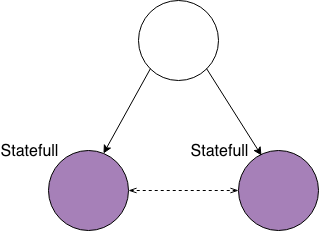

The diagram above was exported from draw.io. Its source (the exported page's mxGraphModel, read from the mxfile embedded in the PNG):
<mxGraphModel dx="787" dy="558" grid="1" gridSize="10" guides="1" tooltips="1" connect="1" arrows="1" fold="1" page="1" pageScale="1" pageWidth="827" pageHeight="1169" math="0" shadow="0">
  <root>
    <mxCell id="0" />
    <mxCell id="1" parent="0" />
    <mxCell id="2" value="" style="ellipse;whiteSpace=wrap;html=1;aspect=fixed;fillColor=#A680B8;" vertex="1" parent="1">
      <mxGeometry x="67" y="190" width="80" height="80" as="geometry" />
    </mxCell>
    <mxCell id="3" value="" style="ellipse;whiteSpace=wrap;html=1;aspect=fixed;fillColor=#A680B8;" vertex="1" parent="1">
      <mxGeometry x="257" y="190" width="80" height="80" as="geometry" />
    </mxCell>
    <mxCell id="4" value="" style="ellipse;whiteSpace=wrap;html=1;aspect=fixed;fillColor=#FFFFFF;" vertex="1" parent="1">
      <mxGeometry x="157" y="40" width="80" height="80" as="geometry" />
    </mxCell>
    <mxCell id="5" value="" style="endArrow=classic;html=1;fontSize=16;exitX=0;exitY=1;exitDx=0;exitDy=0;entryX=0.686;entryY=0.038;entryDx=0;entryDy=0;entryPerimeter=0;" edge="1" source="4" target="2" parent="1">
      <mxGeometry width="50" height="50" relative="1" as="geometry">
        <mxPoint x="159" y="138" as="sourcePoint" />
        <mxPoint x="117" y="180" as="targetPoint" />
      </mxGeometry>
    </mxCell>
    <mxCell id="6" value="" style="endArrow=classic;html=1;fontSize=16;exitX=1;exitY=1;exitDx=0;exitDy=0;entryX=0.286;entryY=0.063;entryDx=0;entryDy=0;entryPerimeter=0;" edge="1" source="4" target="3" parent="1">
      <mxGeometry width="50" height="50" relative="1" as="geometry">
        <mxPoint x="187" y="130" as="sourcePoint" />
        <mxPoint x="127" y="199" as="targetPoint" />
      </mxGeometry>
    </mxCell>
    <mxCell id="7" value="Statefull&lt;br style=&quot;font-size: 16px;&quot;&gt;" style="text;html=1;strokeColor=none;fillColor=none;align=center;verticalAlign=middle;whiteSpace=wrap;rounded=0;fontSize=16;" vertex="1" parent="1">
      <mxGeometry x="27" y="180" width="40" height="20" as="geometry" />
    </mxCell>
    <mxCell id="8" value="Statefull&lt;br style=&quot;font-size: 16px;&quot;&gt;" style="text;html=1;strokeColor=none;fillColor=none;align=center;verticalAlign=middle;whiteSpace=wrap;rounded=0;fontSize=16;" vertex="1" parent="1">
      <mxGeometry x="217" y="180" width="40" height="20" as="geometry" />
    </mxCell>
    <mxCell id="9" value="" style="endArrow=openThin;startArrow=openThin;html=1;fontSize=16;entryX=0;entryY=0.5;entryDx=0;entryDy=0;exitX=1;exitY=0.5;exitDx=0;exitDy=0;dashed=1;startFill=0;endFill=0;" edge="1" source="2" target="3" parent="1">
      <mxGeometry width="50" height="50" relative="1" as="geometry">
        <mxPoint x="167" y="260" as="sourcePoint" />
        <mxPoint x="217" y="210" as="targetPoint" />
      </mxGeometry>
    </mxCell>
  </root>
</mxGraphModel>